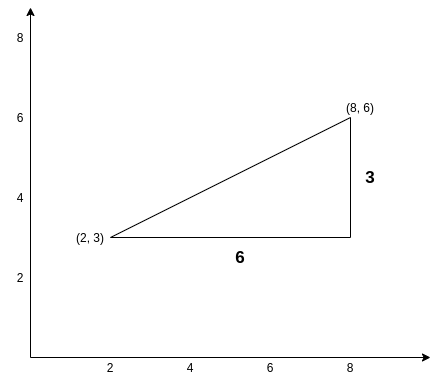

The diagram above was exported from draw.io. Its source (the exported page's mxGraphModel, read from the mxfile embedded in the PNG):
<mxGraphModel dx="1350" dy="774" grid="1" gridSize="10" guides="1" tooltips="1" connect="1" arrows="1" fold="1" page="1" pageScale="1" pageWidth="827" pageHeight="1169" math="0" shadow="0">
  <root>
    <mxCell id="0" />
    <mxCell id="1" parent="0" />
    <mxCell id="LuB4qhIXCi_7oajKPUzy-1" value="" style="endArrow=classic;html=1;" edge="1" parent="1">
      <mxGeometry width="50" height="50" relative="1" as="geometry">
        <mxPoint x="160" y="440" as="sourcePoint" />
        <mxPoint x="160" y="90" as="targetPoint" />
      </mxGeometry>
    </mxCell>
    <mxCell id="LuB4qhIXCi_7oajKPUzy-2" value="" style="endArrow=classic;html=1;" edge="1" parent="1">
      <mxGeometry width="50" height="50" relative="1" as="geometry">
        <mxPoint x="160" y="440" as="sourcePoint" />
        <mxPoint x="560" y="440" as="targetPoint" />
      </mxGeometry>
    </mxCell>
    <mxCell id="LuB4qhIXCi_7oajKPUzy-3" value="2&lt;span style=&quot;color: rgba(0 , 0 , 0 , 0) ; font-family: monospace ; font-size: 0px&quot;&gt;%3CmxGraphModel%3E%3Croot%3E%3CmxCell%20id%3D%220%22%2F%3E%3CmxCell%20id%3D%221%22%20parent%3D%220%22%2F%3E%3CmxCell%20id%3D%222%22%20value%3D%22%22%20style%3D%22endArrow%3Dclassic%3Bhtml%3D1%3B%22%20edge%3D%221%22%20parent%3D%221%22%3E%3CmxGeometry%20width%3D%2250%22%20height%3D%2250%22%20relative%3D%221%22%20as%3D%22geometry%22%3E%3CmxPoint%20x%3D%22160%22%20y%3D%22440%22%20as%3D%22sourcePoint%22%2F%3E%3CmxPoint%20x%3D%22160%22%20y%3D%22160%22%20as%3D%22targetPoint%22%2F%3E%3C%2FmxGeometry%3E%3C%2FmxCell%3E%3C%2Froot%3E%3C%2FmxGraphModel%3E&lt;/span&gt;" style="text;html=1;strokeColor=none;fillColor=none;align=center;verticalAlign=middle;whiteSpace=wrap;rounded=0;" vertex="1" parent="1">
      <mxGeometry x="130" y="350" width="40" height="20" as="geometry" />
    </mxCell>
    <mxCell id="LuB4qhIXCi_7oajKPUzy-4" value="4&lt;span style=&quot;color: rgba(0 , 0 , 0 , 0) ; font-family: monospace ; font-size: 0px&quot;&gt;%3CmxGraphModel%3E%3Croot%3E%3CmxCell%20id%3D%220%22%2F%3E%3CmxCell%20id%3D%221%22%20parent%3D%220%22%2F%3E%3CmxCell%20id%3D%222%22%20value%3D%222%26lt%3Bspan%20style%3D%26quot%3Bcolor%3A%20rgba(0%20%2C%200%20%2C%200%20%2C%200)%20%3B%20font-family%3A%20monospace%20%3B%20font-size%3A%200px%26quot%3B%26gt%3B%253CmxGraphModel%253E%253Croot%253E%253CmxCell%2520id%253D%25220%2522%252F%253E%253CmxCell%2520id%253D%25221%2522%2520parent%253D%25220%2522%252F%253E%253CmxCell%2520id%253D%25222%2522%2520value%253D%2522%2522%2520style%253D%2522endArrow%253Dclassic%253Bhtml%253D1%253B%2522%2520edge%253D%25221%2522%2520parent%253D%25221%2522%253E%253CmxGeometry%2520width%253D%252250%2522%2520height%253D%252250%2522%2520relative%253D%25221%2522%2520as%253D%2522geometry%2522%253E%253CmxPoint%2520x%253D%2522160%2522%2520y%253D%2522440%2522%2520as%253D%2522sourcePoint%2522%252F%253E%253CmxPoint%2520x%253D%2522160%2522%2520y%253D%2522160%2522%2520as%253D%2522targetPoint%2522%252F%253E%253C%252FmxGeometry%253E%253C%252FmxCell%253E%253C%252Froot%253E%253C%252FmxGraphModel%253E%26lt%3B%2Fspan%26gt%3B%22%20style%3D%22text%3Bhtml%3D1%3BstrokeColor%3Dnone%3BfillColor%3Dnone%3Balign%3Dcenter%3BverticalAlign%3Dmiddle%3BwhiteSpace%3Dwrap%3Brounded%3D0%3B%22%20vertex%3D%221%22%20parent%3D%221%22%3E%3CmxGeometry%20x%3D%22100%22%20y%3D%22350%22%20width%3D%2240%22%20height%3D%2220%22%20as%3D%22geometry%22%2F%3E%3C%2FmxCell%3E%3C%2Froot%3E%3C%2FmxGraphModel%3E&lt;/span&gt;" style="text;html=1;strokeColor=none;fillColor=none;align=center;verticalAlign=middle;whiteSpace=wrap;rounded=0;" vertex="1" parent="1">
      <mxGeometry x="130" y="270" width="40" height="20" as="geometry" />
    </mxCell>
    <mxCell id="LuB4qhIXCi_7oajKPUzy-5" value="6" style="text;html=1;strokeColor=none;fillColor=none;align=center;verticalAlign=middle;whiteSpace=wrap;rounded=0;" vertex="1" parent="1">
      <mxGeometry x="130" y="190" width="40" height="20" as="geometry" />
    </mxCell>
    <mxCell id="LuB4qhIXCi_7oajKPUzy-6" value="8" style="text;html=1;strokeColor=none;fillColor=none;align=center;verticalAlign=middle;whiteSpace=wrap;rounded=0;" vertex="1" parent="1">
      <mxGeometry x="130" y="110" width="40" height="20" as="geometry" />
    </mxCell>
    <mxCell id="LuB4qhIXCi_7oajKPUzy-8" value="2" style="text;html=1;strokeColor=none;fillColor=none;align=center;verticalAlign=middle;whiteSpace=wrap;rounded=0;" vertex="1" parent="1">
      <mxGeometry x="220" y="440" width="40" height="20" as="geometry" />
    </mxCell>
    <mxCell id="LuB4qhIXCi_7oajKPUzy-9" value="4" style="text;html=1;strokeColor=none;fillColor=none;align=center;verticalAlign=middle;whiteSpace=wrap;rounded=0;" vertex="1" parent="1">
      <mxGeometry x="300" y="440" width="40" height="20" as="geometry" />
    </mxCell>
    <mxCell id="LuB4qhIXCi_7oajKPUzy-10" value="6" style="text;html=1;strokeColor=none;fillColor=none;align=center;verticalAlign=middle;whiteSpace=wrap;rounded=0;" vertex="1" parent="1">
      <mxGeometry x="380" y="440" width="40" height="20" as="geometry" />
    </mxCell>
    <mxCell id="LuB4qhIXCi_7oajKPUzy-11" value="8" style="text;html=1;strokeColor=none;fillColor=none;align=center;verticalAlign=middle;whiteSpace=wrap;rounded=0;" vertex="1" parent="1">
      <mxGeometry x="460" y="440" width="40" height="20" as="geometry" />
    </mxCell>
    <mxCell id="LuB4qhIXCi_7oajKPUzy-12" value="" style="endArrow=none;html=1;" edge="1" parent="1">
      <mxGeometry width="50" height="50" relative="1" as="geometry">
        <mxPoint x="240" y="320" as="sourcePoint" />
        <mxPoint x="480" y="200" as="targetPoint" />
      </mxGeometry>
    </mxCell>
    <mxCell id="LuB4qhIXCi_7oajKPUzy-13" value="" style="endArrow=none;html=1;" edge="1" parent="1">
      <mxGeometry width="50" height="50" relative="1" as="geometry">
        <mxPoint x="240" y="320" as="sourcePoint" />
        <mxPoint x="480" y="320" as="targetPoint" />
      </mxGeometry>
    </mxCell>
    <mxCell id="LuB4qhIXCi_7oajKPUzy-14" value="" style="endArrow=none;html=1;" edge="1" parent="1">
      <mxGeometry width="50" height="50" relative="1" as="geometry">
        <mxPoint x="480" y="320" as="sourcePoint" />
        <mxPoint x="480" y="200" as="targetPoint" />
        <Array as="points" />
      </mxGeometry>
    </mxCell>
    <mxCell id="LuB4qhIXCi_7oajKPUzy-15" value="(2, 3)" style="text;html=1;strokeColor=none;fillColor=none;align=center;verticalAlign=middle;whiteSpace=wrap;rounded=0;" vertex="1" parent="1">
      <mxGeometry x="200" y="310" width="40" height="20" as="geometry" />
    </mxCell>
    <mxCell id="LuB4qhIXCi_7oajKPUzy-16" value="(8, 6)" style="text;html=1;strokeColor=none;fillColor=none;align=center;verticalAlign=middle;whiteSpace=wrap;rounded=0;" vertex="1" parent="1">
      <mxGeometry x="470" y="180" width="40" height="20" as="geometry" />
    </mxCell>
    <mxCell id="LuB4qhIXCi_7oajKPUzy-17" value="3" style="text;html=1;strokeColor=none;fillColor=none;align=center;verticalAlign=middle;whiteSpace=wrap;rounded=0;fontSize=17;fontStyle=1" vertex="1" parent="1">
      <mxGeometry x="480" y="250" width="40" height="20" as="geometry" />
    </mxCell>
    <mxCell id="LuB4qhIXCi_7oajKPUzy-18" value="6" style="text;html=1;strokeColor=none;fillColor=none;align=center;verticalAlign=middle;whiteSpace=wrap;rounded=0;fontSize=17;fontStyle=1" vertex="1" parent="1">
      <mxGeometry x="350" y="330" width="40" height="20" as="geometry" />
    </mxCell>
  </root>
</mxGraphModel>